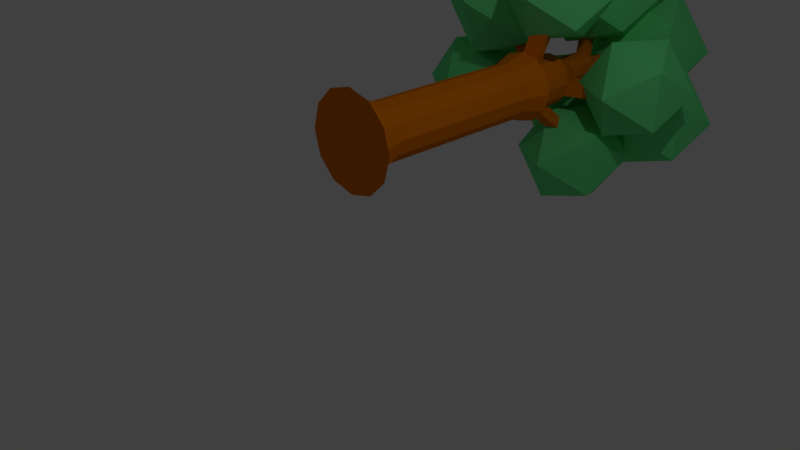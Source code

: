 # Source: Tree.blend  (saved by Blender 2.78.0; exported with 4.5.12 LTS)
import bpy
from mathutils import Matrix  # noqa: F401  (used for matrix-valued properties, if any)

bpy.ops.wm.read_factory_settings(use_empty=True)
scene = bpy.context.scene
scene.name = 'Scene'

# ---- collections
col_collection_1 = bpy.data.collections.new('Collection 1'); scene.collection.children.link(col_collection_1)

# ---- materials (node trees are filled in below, after node groups)
mat_treeleafscolor = bpy.data.materials.new('TreeLeafsColor')
mat_treeleafscolor.alpha_threshold = 0.0
mat_treeleafscolor.use_transparent_shadow = False
mat_treeleafscolor.diffuse_color = (0.1467, 0.8, 0.2624, 1.0)
mat_treeleafscolor.roughness = 0.5
mat_treecolorbase = bpy.data.materials.new('TreeColorBase')
mat_treecolorbase.alpha_threshold = 0.0
mat_treecolorbase.use_transparent_shadow = False
mat_treecolorbase.diffuse_color = (0.8, 0.2015, 0.00397, 1.0)
mat_treecolorbase.roughness = 0.5

# ---- material node trees

# ---- world
world_world = bpy.data.worlds.new('World'); scene.world = world_world
world_world.color = (0.05088, 0.05088, 0.05088)
world_world.use_sun_shadow = False
world_world.sun_shadow_jitter_overblur = 0.0
world_world.cycles.sampling_method = 'MANUAL'

# ---- cameras
cam_camera = bpy.data.cameras.new('Camera')
cam_camera.clip_end = 100.0
cam_camera.lens = 35.0
cam_camera.sensor_width = 32.0
cam_camera.sensor_height = 18.0
cam_camera.ortho_scale = 7.314
cam_camera.dof.focus_distance = 0.0
cam_camera.dof.aperture_fstop = 128.0

# ---- lights
light_lamp = bpy.data.lights.new('Lamp', 'POINT')
light_lamp.transmission_factor = 0.0
light_lamp.cutoff_distance = 30.0
light_lamp.energy = 100.0
light_lamp.shadow_buffer_clip_start = 1.001
light_lamp.shadow_soft_size = 0.1
light_lamp.shadow_maximum_resolution = 0.006
light_lamp.use_absolute_resolution = True

# ---- meshes
me_cylinder = bpy.data.meshes.new('Cylinder')
me_cylinder.from_pydata([(0.3419, -0.2411, 1.006), (1.825e-09, -0.2411, 0.9145), (0.0, -0.09246, 1.098), (0.0, 2.908, 1.098), (0.25, -0.09246, 1.165), (0.25, 2.908, 1.165), (0.433, -0.09246, 1.348), (0.433, 2.908, 1.348), (0.5, -0.09246, 1.598), (0.5, 2.908, 1.598), (0.433, -0.09246, 1.848), (0.433, 2.908, 1.848), (0.25, -0.09246, 2.031), (0.25, 2.908, 2.031), (7.55e-08, -0.09246, 2.098), (7.55e-08, 2.908, 2.098), (-0.25, -0.09246, 2.031), (-0.25, 2.908, 2.031), (-0.433, -0.09246, 1.848), (-0.433, 2.908, 1.848), (-0.4108, 0.2162, 1.595), (-0.4108, 2.599, 1.595), (-0.3576, 0.2162, 1.396), (-0.3576, 2.599, 1.396), (-0.25, -0.09246, 1.165), (-0.25, 2.908, 1.165), (0.5921, -0.2411, 1.256), (0.6838, -0.2411, 1.598), (0.5921, -0.2411, 1.94), (0.3419, -0.2411, 2.19), (1.051e-07, -0.2411, 2.282), (-0.3419, -0.2411, 2.19), (-0.5921, -0.2411, 1.94), (-0.6838, -0.2411, 1.598), (-0.5921, -0.2411, 1.256), (-0.3419, -0.2411, 1.006), (0.1875, 3.06, 1.273), (-1.242e-09, 3.06, 1.223), (0.3248, 3.06, 1.411), (0.375, 3.06, 1.598), (0.3248, 3.06, 1.786), (0.1875, 3.06, 1.923), (5.538e-08, 3.06, 1.973), (-0.1875, 3.06, 1.923), (-0.3248, 3.06, 1.786), (-0.375, 3.06, 1.598), (-0.3248, 3.06, 1.411), (-0.1875, 3.06, 1.273), (-1.236, 3.567, 1.133), (-1.303, 3.567, 1.383), (-1.128, 3.72, 1.196), (-1.178, 3.72, 1.383), (0.1875, 3.303, 1.273), (-6.576e-08, 3.303, 1.223), (0.3248, 3.303, 1.411), (0.375, 3.303, 1.598), (0.3248, 3.303, 1.786), (0.1875, 3.303, 1.923), (-9.136e-09, 3.303, 1.973), (-0.1875, 3.303, 1.923), (-0.3248, 3.303, 1.786), (-0.375, 3.303, 1.598), (-0.3248, 3.303, 1.411), (-0.1875, 3.303, 1.273), (0.3851, 3.729, 0.662), (0.1976, 3.729, 0.6117), (0.3851, 3.973, 0.662), (0.1976, 3.973, 0.6117), (0.1531, 2.979, 2.67), (0.4031, 2.979, 2.603), (0.1531, 3.131, 2.545), (0.3406, 3.131, 2.494), (0.1875, 3.496, 1.273), (-1.167e-07, 3.496, 1.223), (0.3248, 3.496, 1.411), (0.375, 3.496, 1.598), (0.3248, 3.496, 1.786), (0.1875, 3.496, 1.923), (-6.01e-08, 3.496, 1.973), (-0.1875, 3.496, 1.923), (-0.3248, 3.496, 1.786), (-0.375, 3.496, 1.598), (-0.3248, 3.496, 1.411), (-0.1875, 3.496, 1.273), (-0.9363, 3.491, 2.397), (-0.799, 3.491, 2.535), (-0.9363, 3.683, 2.397), (-0.799, 3.683, 2.535), (0.1198, 3.805, 1.391), (-1.212e-07, 3.805, 1.359), (0.2075, 3.805, 1.478), (0.2396, 3.805, 1.598), (0.2075, 3.805, 1.718), (0.1198, 3.805, 1.806), (-8.502e-08, 3.805, 1.838), (-0.1198, 3.805, 1.806), (-0.2075, 3.805, 1.718), (-0.2396, 3.805, 1.598), (-0.2075, 3.805, 1.478), (-0.1198, 3.805, 1.391), (1.163, 3.985, 1.539), (1.113, 3.985, 1.351), (1.028, 4.295, 1.539), (0.9959, 4.295, 1.419), (0.1198, 4.322, 1.391), (1.278e-08, 4.322, 1.359), (0.2075, 4.322, 1.478), (0.2396, 4.322, 1.598), (0.2075, 4.322, 1.718), (0.1198, 4.322, 1.806), (4.896e-08, 4.322, 1.838), (-0.1198, 4.322, 1.806), (-0.2075, 4.322, 1.718), (-0.2396, 4.322, 1.598), (-0.2075, 4.322, 1.478), (-0.1198, 4.322, 1.391), (0.0607, 4.528, 1.493), (9.536e-09, 4.528, 1.477), (0.1051, 4.528, 1.538), (0.1214, 4.528, 1.598), (0.1051, 4.528, 1.659), (0.0607, 4.528, 1.703), (2.787e-08, 4.528, 1.72), (-0.0607, 4.528, 1.703), (-0.1051, 4.528, 1.659), (-0.1214, 4.528, 1.598), (-0.1051, 4.528, 1.538), (-0.0607, 4.528, 1.493), (-0.2075, 4.322, 1.478), (-0.2396, 4.322, 1.598), (-0.1051, 4.528, 1.538), (-0.1214, 4.528, 1.598), (-0.5409, 4.652, 0.9696), (-0.6286, 4.652, 1.057), (-0.4818, 4.858, 1.072), (-0.5262, 4.858, 1.116), (-0.3571, 4.83, 2.691), (-0.2373, 4.83, 2.723), (-0.298, 5.036, 2.589), (-0.2373, 5.036, 2.605), (0.1122, 5.1, 1.493), (0.05149, 5.1, 1.477), (0.1566, 5.1, 1.538), (0.1729, 5.1, 1.598), (0.1566, 5.1, 1.659), (0.1122, 5.1, 1.703), (0.05149, 5.1, 1.72), (-0.009216, 5.1, 1.703), (-0.05365, 5.1, 1.659), (-0.06992, 5.1, 1.598), (-0.05365, 5.1, 1.538), (-0.009216, 5.1, 1.493), (0.1122, 5.149, 1.493), (0.05149, 5.149, 1.477), (0.1566, 5.149, 1.538), (0.1729, 5.149, 1.598), (0.1566, 5.149, 1.659), (0.1122, 5.149, 1.703), (0.05149, 5.149, 1.72), (-0.009216, 5.149, 1.703), (-0.05365, 5.149, 1.659), (-0.06992, 5.149, 1.598), (-0.05365, 5.149, 1.538), (-0.009216, 5.149, 1.493), (0.8215, 5.107, 0.8644), (0.7338, 5.107, 0.7767), (0.7191, 5.314, 0.9235), (0.6747, 5.314, 0.8791), (-0.01372, 0.2162, 1.197), (0.1848, 0.2162, 1.251), (0.1848, 2.599, 1.251), (-0.01372, 2.599, 1.197), (0.3302, 0.2162, 1.396), (0.3302, 2.599, 1.396), (0.3834, 0.2162, 1.595), (0.3834, 2.599, 1.595), (0.3302, 0.2162, 1.793), (0.3302, 2.599, 1.793), (0.1848, 0.2162, 1.938), (0.1848, 2.599, 1.938), (-0.01372, 0.2162, 1.992), (-0.01372, 2.599, 1.992), (-0.2123, 0.2162, 1.938), (-0.2123, 2.599, 1.938), (-0.3576, 0.2162, 1.793), (-0.3576, 2.599, 1.793), (-0.4108, 0.2162, 1.595), (-0.4108, 2.599, 1.595), (-0.3576, 2.599, 1.396), (-0.3576, 0.2162, 1.396), (-0.2123, 0.2162, 1.251), (-0.2123, 2.599, 1.251), (0.0, 2.908, 1.098), (0.25, 2.908, 1.165), (0.433, 2.908, 1.348), (0.5, 2.908, 1.598), (0.433, 2.908, 1.848), (0.25, 2.908, 2.031), (-0.3576, 2.599, 1.396), (-0.25, 2.908, 1.165), (-0.07184, 4.391, 0.577), (-0.8113, 4.391, 0.3367), (-1.268, 4.391, 0.9658), (-0.8113, 4.391, 1.595), (-0.07184, 4.391, 1.355), (-0.6069, 3.983, 0.9658), (1.105, 4.868, 1.577), (1.821, 4.425, 1.577), (1.326, 4.425, 0.8967), (0.5264, 4.425, 1.157), (0.5264, 4.425, 1.998), (1.326, 4.425, 2.258), (1.684, 3.71, 1.157), (0.8842, 3.71, 0.8967), (0.3897, 3.71, 1.577), (0.8842, 3.71, 2.258), (1.684, 3.71, 1.998), (1.105, 3.268, 1.577), (0.2647, 4.71, 0.4375), (1.0, 4.255, 0.4375), (0.492, 4.255, -0.2621), (-0.3305, 4.255, 0.005116), (-0.3305, 4.255, 0.8699), (0.492, 4.255, 1.137), (0.8598, 3.519, 0.005116), (0.03734, 3.519, -0.2621), (-0.471, 3.519, 0.4375), (0.03734, 3.519, 1.137), (0.8598, 3.519, 0.8699), (0.2647, 3.065, 0.4375), (-1.48, 4.554, 1.212), (-0.7459, 4.101, 1.212), (-1.253, 4.101, 0.5143), (-2.073, 4.101, 0.7809), (-2.073, 4.101, 1.644), (-1.253, 4.101, 1.91), (-0.8861, 3.367, 0.7809), (-1.706, 3.367, 0.5143), (-2.214, 3.367, 1.212), (-1.706, 3.367, 1.91), (-0.8861, 3.367, 1.644), (-1.48, 2.913, 1.212), (0.2203, 4.115, 2.931), (-0.3508, 3.679, 2.516), (0.4384, 3.679, 2.26), (0.9262, 3.679, 2.931), (0.4384, 3.679, 3.602), (-0.3508, 3.679, 3.346), (0.002175, 2.973, 2.26), (0.7914, 2.973, 2.516), (0.7914, 2.973, 3.346), (0.002175, 2.973, 3.602), (-0.4856, 2.973, 2.931), (0.2203, 2.537, 2.931), (-0.9259, 2.662, 2.678), (-0.1775, 3.234, 3.222), (-1.212, 3.234, 3.558), (-1.851, 3.234, 2.678), (-1.212, 3.234, 1.798), (-0.1775, 3.234, 2.134), (-0.64, 4.159, 3.558), (-1.674, 4.159, 3.222), (-1.674, 4.159, 2.134), (-0.64, 4.159, 1.798), (-0.0007871, 4.159, 2.678), (-0.9259, 4.731, 2.678), (-0.1339, 3.881, 2.735), (0.5737, 4.421, 3.249), (-0.4042, 4.421, 3.567), (-1.009, 4.421, 2.735), (-0.4042, 4.421, 1.903), (0.5737, 4.421, 2.221), (0.1364, 5.296, 3.567), (-0.8416, 5.296, 3.249), (-0.8416, 5.296, 2.221), (0.1364, 5.296, 1.903), (0.7408, 5.296, 2.735), (-0.1339, 5.837, 2.735), (-0.4025, 5.053, 1.595), (-1.142, 5.053, 1.355), (-1.142, 5.053, 0.577), (-0.4025, 5.053, 0.3367), (0.05448, 5.053, 0.9658), (-0.6069, 5.461, 0.9658), (0.8654, 4.323, 0.819), (1.457, 4.775, 1.249), (0.6394, 4.775, 1.514), (0.1341, 4.775, 0.819), (0.6394, 4.775, 0.1235), (1.457, 4.775, 0.3891), (1.091, 5.507, 1.514), (0.2738, 5.507, 1.249), (0.2738, 5.507, 0.3891), (1.091, 5.507, 0.1235), (1.597, 5.507, 0.819), (0.8654, 5.958, 0.819), (0.1894, 4.632, 1.713), (0.9129, 5.185, 2.238), (-0.08697, 5.185, 2.563), (-0.705, 5.185, 1.713), (-0.08697, 5.185, 0.862), (0.9129, 5.185, 1.187), (0.4657, 6.079, 2.563), (-0.5341, 6.079, 2.238), (-0.5341, 6.079, 1.187), (0.4657, 6.079, 0.862), (1.084, 6.079, 1.713), (0.1894, 6.632, 1.713)], [], [(8, 10, 28, 27), (8, 6, 172, 174), (6, 8, 27, 26), (13, 15, 181, 179), (4, 6, 26, 0), (24, 22, 189, 190), (22, 24, 35, 34), (6, 4, 169, 172), (20, 22, 34, 33), (11, 13, 179, 177), (18, 20, 33, 32), (9, 11, 177, 175), (16, 18, 32, 31), (20, 18, 184, 186), (14, 16, 31, 30), (3, 5, 170, 171), (12, 14, 30, 29), (7, 9, 175, 173), (10, 12, 29, 28), (20, 21, 23, 22), (19, 17, 43, 44), (1, 0, 26, 27, 28, 29, 30, 31, 32, 33, 34, 35), (18, 16, 182, 184), (2, 4, 0, 1), (23, 25, 191, 188), (24, 2, 1, 35), (40, 39, 55, 56), (21, 19, 44, 45), (45, 46, 50, 51), (25, 23, 46, 47), (5, 3, 37, 36), (3, 25, 47, 37), (7, 5, 36, 38), (9, 7, 38, 39), (11, 9, 39, 40), (13, 11, 40, 41), (41, 42, 70, 71), (17, 15, 42, 43), (48, 49, 51, 50), (21, 45, 51, 49), (46, 23, 48, 50), (23, 21, 49, 48), (52, 53, 73, 72), (45, 44, 60, 61), (38, 36, 52, 54), (43, 42, 58, 59), (37, 47, 63, 53), (41, 40, 56, 57), (46, 45, 61, 62), (39, 38, 54, 55), (44, 43, 59, 60), (37, 53, 67, 65), (42, 41, 57, 58), (47, 46, 62, 63), (64, 65, 67, 66), (53, 52, 66, 67), (52, 36, 64, 66), (36, 37, 65, 64), (68, 69, 71, 70), (13, 41, 71, 69), (42, 15, 68, 70), (15, 13, 69, 68), (73, 83, 99, 89), (58, 57, 77, 78), (63, 62, 82, 83), (56, 55, 75, 76), (61, 60, 80, 81), (54, 52, 72, 74), (59, 58, 78, 79), (53, 63, 83, 73), (57, 56, 76, 77), (62, 61, 81, 82), (55, 54, 74, 75), (60, 59, 85, 84), (84, 85, 87, 86), (79, 80, 86, 87), (59, 79, 87, 85), (80, 60, 84, 86), (90, 88, 104, 106), (77, 76, 92, 93), (82, 81, 97, 98), (74, 90, 103, 101), (80, 79, 95, 96), (72, 73, 89, 88), (78, 77, 93, 94), (83, 82, 98, 99), (76, 75, 91, 92), (81, 80, 96, 97), (74, 72, 88, 90), (79, 78, 94, 95), (100, 101, 103, 102), (75, 74, 101, 100), (90, 91, 102, 103), (91, 75, 100, 102), (108, 107, 119, 120), (95, 94, 110, 111), (89, 99, 115, 105), (93, 92, 108, 109), (98, 97, 113, 114), (91, 90, 106, 107), (96, 95, 111, 112), (88, 89, 105, 104), (94, 93, 109, 110), (99, 98, 114, 115), (92, 91, 107, 108), (97, 96, 112, 113), (125, 124, 148, 149), (113, 112, 124, 125), (106, 104, 165, 164), (111, 110, 137, 136), (105, 115, 127, 117), (109, 108, 120, 121), (125, 126, 130, 131), (107, 106, 118, 119), (112, 111, 123, 124), (104, 105, 117, 116), (110, 109, 121, 122), (126, 127, 134, 135), (128, 129, 131, 130), (114, 113, 129, 128), (126, 114, 128, 130), (113, 125, 131, 129), (132, 133, 135, 134), (115, 114, 133, 132), (114, 126, 135, 133), (127, 115, 132, 134), (136, 137, 139, 138), (110, 122, 139, 137), (122, 123, 138, 139), (123, 111, 136, 138), (141, 151, 163, 153), (118, 116, 140, 142), (123, 122, 146, 147), (117, 127, 151, 141), (121, 120, 144, 145), (126, 125, 149, 150), (119, 118, 142, 143), (124, 123, 147, 148), (116, 117, 141, 140), (122, 121, 145, 146), (127, 126, 150, 151), (120, 119, 143, 144), (152, 153, 163, 162, 161, 160, 159, 158, 157, 156, 155, 154), (145, 144, 156, 157), (150, 149, 161, 162), (143, 142, 154, 155), (148, 147, 159, 160), (140, 141, 153, 152), (146, 145, 157, 158), (151, 150, 162, 163), (144, 143, 155, 156), (149, 148, 160, 161), (142, 140, 152, 154), (147, 146, 158, 159), (164, 165, 167, 166), (118, 106, 164, 166), (116, 118, 166, 167), (104, 116, 167, 165), (168, 171, 170, 169), (169, 170, 173, 172), (172, 173, 175, 174), (174, 175, 177, 176), (176, 177, 179, 178), (178, 179, 181, 180), (180, 181, 183, 182), (182, 183, 185, 184), (184, 185, 187, 186), (189, 188, 191, 190), (190, 191, 171, 168), (25, 3, 171, 191), (15, 17, 183, 181), (10, 8, 174, 176), (4, 2, 168, 169), (21, 20, 186, 187), (12, 10, 176, 178), (22, 23, 188, 189), (2, 24, 190, 168), (17, 19, 185, 183), (19, 21, 187, 185), (14, 12, 178, 180), (5, 7, 173, 170), (16, 14, 180, 182), (3, 5, 193, 192), (9, 11, 196, 195), (11, 13, 197, 196), (3, 192, 199, 25), (7, 194, 193, 5), (23, 25, 199, 198), (7, 9, 195, 194), (282, 281, 283), (281, 280, 283), (280, 279, 283), (279, 278, 283), (278, 282, 283), (200, 281, 282), (201, 280, 281), (202, 279, 280), (203, 278, 279), (204, 282, 278), (200, 201, 281), (201, 202, 280), (202, 203, 279), (203, 204, 278), (204, 200, 282), (205, 201, 200), (205, 202, 201), (205, 203, 202), (204, 205, 200), (205, 204, 203), (207, 208, 206), (208, 209, 206), (209, 210, 206), (210, 211, 206), (211, 207, 206), (212, 208, 207), (213, 209, 208), (214, 210, 209), (215, 211, 210), (216, 207, 211), (212, 213, 208), (213, 214, 209), (214, 215, 210), (215, 216, 211), (216, 212, 207), (217, 213, 212), (217, 214, 213), (217, 215, 214), (216, 217, 212), (217, 216, 215), (219, 220, 218), (220, 221, 218), (221, 222, 218), (222, 223, 218), (223, 219, 218), (224, 220, 219), (225, 221, 220), (226, 222, 221), (227, 223, 222), (228, 219, 223), (224, 225, 220), (225, 226, 221), (226, 227, 222), (227, 228, 223), (228, 224, 219), (229, 225, 224), (229, 226, 225), (229, 227, 226), (228, 229, 224), (229, 228, 227), (231, 232, 230), (232, 233, 230), (233, 234, 230), (234, 235, 230), (235, 231, 230), (236, 232, 231), (237, 233, 232), (238, 234, 233), (239, 235, 234), (240, 231, 235), (236, 237, 232), (237, 238, 233), (238, 239, 234), (239, 240, 235), (240, 236, 231), (241, 237, 236), (241, 238, 237), (241, 239, 238), (240, 241, 236), (241, 240, 239), (242, 244, 243), (243, 247, 242), (242, 245, 244), (242, 246, 245), (242, 247, 246), (243, 252, 247), (244, 248, 243), (245, 249, 244), (246, 250, 245), (247, 251, 246), (243, 248, 252), (244, 249, 248), (245, 250, 249), (246, 251, 250), (247, 252, 251), (248, 253, 252), (249, 253, 248), (250, 253, 249), (251, 253, 250), (252, 253, 251), (254, 255, 256), (255, 254, 259), (254, 256, 257), (254, 257, 258), (254, 258, 259), (255, 259, 264), (256, 255, 260), (257, 256, 261), (258, 257, 262), (259, 258, 263), (255, 264, 260), (256, 260, 261), (257, 261, 262), (258, 262, 263), (259, 263, 264), (260, 264, 265), (261, 260, 265), (262, 261, 265), (263, 262, 265), (264, 263, 265), (266, 267, 268), (267, 266, 271), (266, 268, 269), (266, 269, 270), (266, 270, 271), (267, 271, 276), (268, 267, 272), (269, 268, 273), (270, 269, 274), (271, 270, 275), (267, 276, 272), (268, 272, 273), (269, 273, 274), (270, 274, 275), (271, 275, 276), (272, 276, 277), (273, 272, 277), (274, 273, 277), (275, 274, 277), (276, 275, 277), (284, 285, 286), (285, 284, 289), (284, 286, 287), (284, 287, 288), (284, 288, 289), (285, 289, 294), (286, 285, 290), (287, 286, 291), (288, 287, 292), (289, 288, 293), (285, 294, 290), (286, 290, 291), (287, 291, 292), (288, 292, 293), (289, 293, 294), (290, 294, 295), (291, 290, 295), (292, 291, 295), (293, 292, 295), (294, 293, 295), (296, 297, 298), (297, 296, 301), (296, 298, 299), (296, 299, 300), (296, 300, 301), (297, 301, 306), (298, 297, 302), (299, 298, 303), (300, 299, 304), (301, 300, 305), (297, 306, 302), (298, 302, 303), (299, 303, 304), (300, 304, 305), (301, 305, 306), (302, 306, 307), (303, 302, 307), (304, 303, 307), (305, 304, 307), (306, 305, 307)])
me_cylinder.polygons.foreach_set('material_index', [1, 1, 1, 1, 1, 1, 1, 1, 1, 1, 1, 1, 1, 1, 1, 1, 1, 1, 1, 1, 1, 1, 1, 1, 1, 1, 1, 1, 1, 1, 1, 1, 1, 1, 1, 1, 1, 1, 1, 1, 1, 1, 1, 1, 1, 1, 1, 1, 1, 1, 1, 1, 1, 1, 1, 1, 1, 1, 1, 1, 1, 1, 1, 1, 1, 1, 1, 1, 1, 1, 1, 1, 1, 1, 1, 1, 1, 1, 1, 1, 1, 1, 1, 1, 1, 1, 1, 1, 1, 1, 1, 1, 1, 1, 1, 1, 1, 1, 1, 1, 1, 1, 1, 1, 1, 1, 1, 1, 1, 1, 1, 1, 1, 1, 1, 1, 1, 1, 1, 1, 1, 1, 1, 1, 1, 1, 1, 1, 1, 1, 1, 1, 1, 1, 1, 1, 1, 1, 1, 1, 1, 1, 1, 1, 1, 1, 1, 1, 1, 1, 1, 1, 1, 1, 1, 1, 1, 1, 1, 1, 1, 1, 1, 1, 1, 1, 1, 1, 1, 1, 1, 1, 1, 1, 1, 1, 1, 1, 1, 1, 1, 1, 1, 1, 1, 1, 1, 1, 1, 0, 0, 0, 0, 0, 0, 0, 0, 0, 0, 0, 0, 0, 0, 0, 0, 0, 0, 0, 0, 0, 0, 0, 0, 0, 0, 0, 0, 0, 0, 0, 0, 0, 0, 0, 0, 0, 0, 0, 0, 0, 0, 0, 0, 0, 0, 0, 0, 0, 0, 0, 0, 0, 0, 0, 0, 0, 0, 0, 0, 0, 0, 0, 0, 0, 0, 0, 0, 0, 0, 0, 0, 0, 0, 0, 0, 0, 0, 0, 0, 0, 0, 0, 0, 0, 0, 0, 0, 0, 0, 0, 0, 0, 0, 0, 0, 0, 0, 0, 0, 0, 0, 0, 0, 0, 0, 0, 0, 0, 0, 0, 0, 0, 0, 0, 0, 0, 0, 0, 0, 0, 0, 0, 0, 0, 0, 0, 0, 0, 0, 0, 0, 0, 0, 0, 0, 0, 0, 0, 0, 0, 0, 0, 0, 0, 0, 0, 0, 0, 0, 0, 0, 0, 0, 0, 0, 0, 0, 0, 0, 0, 0, 0, 0, 0, 0, 0, 0, 0, 0, 0, 0, 0, 0, 0, 0, 0, 0, 0, 0])
me_cylinder.materials.append(mat_treeleafscolor)
me_cylinder.materials.append(mat_treecolorbase)
me_cylinder.use_remesh_preserve_volume = False
me_cylinder.use_remesh_preserve_attributes = False
me_cylinder.use_mirror_vertex_groups = False
me_cylinder.update()

# ---- objects
ob_tree = bpy.data.objects.new('Tree', me_cylinder)
ob_lamp = bpy.data.objects.new('Lamp', light_lamp)
ob_camera = bpy.data.objects.new('Camera', cam_camera)

# ---- transforms, parenting, visibility, modifiers, constraints
ob_tree.location = (0.0, -0.02137, 0.0)
ob_tree.lineart.crease_threshold = 0.0
ob_lamp.location = (4.076, 1.005, 5.904)
ob_lamp.rotation_euler = (0.6503, 0.05522, 1.866)
ob_lamp.lock_rotations_4d = False
ob_lamp.empty_display_type = 'ARROWS'
ob_lamp.color = (0.0, 0.0, 0.0, 0.0)
ob_lamp.lineart.crease_threshold = 0.0
ob_camera.location = (7.481, -6.508, 5.344)
ob_camera.rotation_euler = (1.109, 0.0, 0.8149)
ob_camera.lock_rotations_4d = False
ob_camera.empty_display_type = 'ARROWS'
ob_camera.color = (0.0, 0.0, 0.0, 0.0)
ob_camera.display_type = 'WIRE'
ob_camera.lineart.crease_threshold = 0.0

# ---- collection membership
col_collection_1.objects.link(ob_tree)
col_collection_1.objects.link(ob_lamp)
col_collection_1.objects.link(ob_camera)

# ---- scene / render settings (as saved in the file)
scene.camera = ob_camera
scene.frame_start = 1; scene.frame_end = 250; scene.frame_set(1)
scene.render.engine = 'BLENDER_EEVEE_NEXT'
scene.render.resolution_percentage = 50
scene.render.dither_intensity = 0.0
scene.cycles.use_denoising = False
scene.cycles.samples = 128
scene.cycles.sampling_pattern = 'TABULATED_SOBOL'
scene.cycles.light_sampling_threshold = 0.0
scene.cycles.use_adaptive_sampling = False
scene.cycles.use_light_tree = False
scene.cycles.blur_glossy = 0.0
scene.cycles.sample_clamp_indirect = 0.0
scene.view_settings.view_transform = 'Standard'
bpy.context.view_layer.update()
